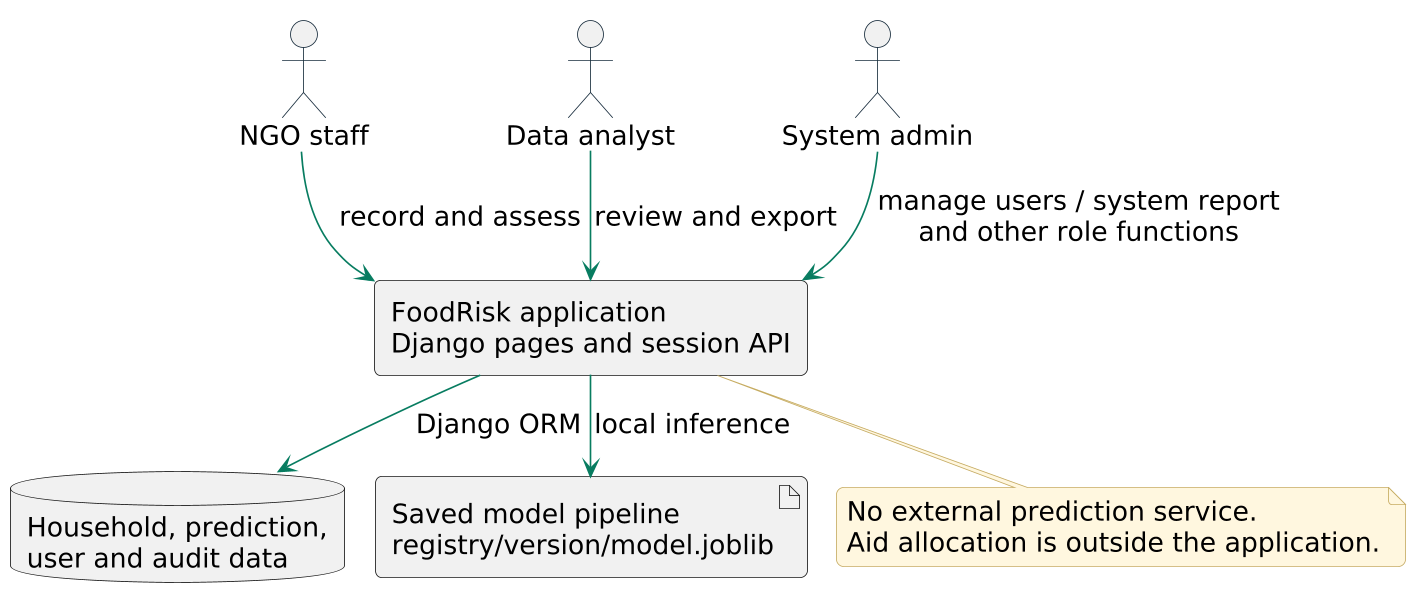

The diagram above was rendered by PlantUML. Its source (embedded in the PNG):
@startuml
!pragma layout smetana
skinparam backgroundColor white
skinparam shadowing false
skinparam defaultFontName DejaVu Sans
skinparam defaultFontSize 16
skinparam ArrowColor #087C61
skinparam ClassBorderColor #087C61
skinparam ClassBackgroundColor #EAF7ED
skinparam ActorBorderColor #192D3D
skinparam UsecaseBackgroundColor #EAF7ED
skinparam UsecaseBorderColor #087C61
skinparam ActivityBackgroundColor #EAF7ED
skinparam ActivityBorderColor #087C61
skinparam ParticipantBackgroundColor #EAF7ED
skinparam ParticipantBorderColor #087C61
skinparam NoteBackgroundColor #FFF6DF
skinparam NoteBorderColor #C5AB62
skinparam roundcorner 8
skinparam dpi 160
top to bottom direction
actor "NGO staff" as Staff
actor "Data analyst" as Analyst
actor "System admin" as Admin
rectangle "FoodRisk application\nDjango pages and session API" as App
database "Household, prediction,\nuser and audit data" as DB
artifact "Saved model pipeline\nregistry/version/model.joblib" as Model
Staff --> App : record and assess
Analyst --> App : review and export
Admin --> App : manage users / system report\nand other role functions
App --> DB : Django ORM
App --> Model : local inference
note bottom of App
No external prediction service.
Aid allocation is outside the application.
end note
@enduml